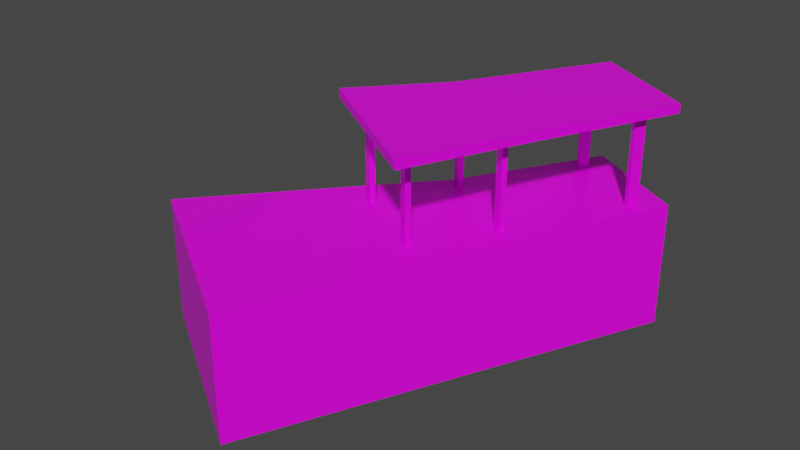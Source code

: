 # Source: b_sidebuilding.blend  (saved by Blender 2.93.20; exported with 4.5.12 LTS)
import bpy
from mathutils import Matrix  # noqa: F401  (used for matrix-valued properties, if any)

bpy.ops.wm.read_factory_settings(use_empty=True)
scene = bpy.context.scene
scene.name = 'Scene'

# ---- collections
col_collection = bpy.data.collections.new('Collection'); scene.collection.children.link(col_collection)

# ---- images (referenced by path relative to the original .blend; pixels are not part of the script)
import os
ASSET_DIR = os.environ.get("B2B_ASSET_DIR", "")  # directory of the original .blend (textures are referenced by path, not embedded)
HERE = os.path.dirname(os.path.abspath(__file__))  # packed textures are extracted next to this script under _unpacked/

def load_image(name, relpath, width, height, colorspace="sRGB"):
    """Load a texture the original file referenced (path relative to the .blend, or extracted next to this script)."""
    p = next((c for c in (os.path.join(HERE, relpath), os.path.join(ASSET_DIR, relpath)) if relpath and os.path.exists(c)), "")
    if p:
        img = bpy.data.images.load(p, check_existing=True)
        img.name = name
    else:  # same state as the original file: an image datablock whose file is absent (Cycles renders it pink)
        img = bpy.data.images.new(name, width, height)
        img.source = "FILE"
        img.filepath = "//" + (relpath or name)
    img.colorspace_settings.name = colorspace
    return img
img_tex_watertower_01_png = load_image('tex_watertower_01.png', 'tex_watertower_01.png', 1024, 1024, 'sRGB')

# ---- materials (node trees are filled in below, after node groups)
mat_mat_watertower_01 = bpy.data.materials.new('mat_watertower_01')
mat_mat_watertower_01.use_transparent_shadow = False

# ---- material node trees
mat_mat_watertower_01.use_nodes = True; mat_mat_watertower_01.node_tree.nodes.clear()
_N = mat_mat_watertower_01.node_tree.nodes; _L = mat_mat_watertower_01.node_tree.links
n0 = _N.new('ShaderNodeBsdfPrincipled'); n0.name = 'Principled BSDF'; n0.location = (10, 300)
n0.distribution = 'GGX'
n0.subsurface_method = 'BURLEY'
n0.inputs[2].default_value = 0.4
n0.inputs[3].default_value = 1.45
n0.inputs[27].default_value = (0.0, 0.0, 0.0, 1.0)
n0.inputs[28].default_value = 1.0
n1 = _N.new('ShaderNodeOutputMaterial'); n1.name = 'Material Output'; n1.location = (300, 300)
n2 = _N.new('ShaderNodeNormalMap'); n2.name = 'Normal Map'; n2.location = (-300, -300)
n2.label = 'Normal/Map'
n2.inputs[0].default_value = 0.0
n3 = _N.new('ShaderNodeTexImage'); n3.name = 'Image Texture'; n3.location = (-300, 600)
n3.image = img_tex_watertower_01_png
_L.new(n0.outputs[0], n1.inputs[0])
_L.new(n2.outputs[0], n0.inputs[5])
_L.new(n3.outputs[0], n0.inputs[0])
n1.is_active_output = True

# ---- world
world_world = bpy.data.worlds.new('World'); scene.world = world_world
world_world.use_nodes = True; world_world.node_tree.nodes.clear()
_N = world_world.node_tree.nodes; _L = world_world.node_tree.links
n0 = _N.new('ShaderNodeOutputWorld'); n0.name = 'World Output'; n0.location = (300, 300)
n1 = _N.new('ShaderNodeBackground'); n1.name = 'Background'; n1.location = (10, 300)
n1.inputs[0].default_value = (0.05088, 0.05088, 0.05088, 1.0)
_L.new(n1.outputs[0], n0.inputs[0])
n0.is_active_output = True
world_world.color = (0.05088, 0.05088, 0.05088)
world_world.use_sun_shadow = False
world_world.sun_shadow_jitter_overblur = 0.0

# ---- meshes
me_cube_028 = bpy.data.meshes.new('Cube.028')
me_cube_028.from_pydata([(-476.0, 215.3, 209.7), (-476.0, 248.9, 209.7), (87.42, 215.3, -617.1), (87.42, 248.9, -617.1), (53.2, 215.3, 549.7), (53.2, 248.9, 549.7), (477.1, 215.3, -394.2), (477.1, 248.9, -394.2), (-212.8, 215.3, -92.19), (-212.8, 248.9, -92.19), (244.2, 215.3, 112.2), (244.2, 248.9, 112.2), (-859.7, -584.5, 659.2), (-859.7, -118.9, 659.2), (87.42, -584.5, -617.1), (87.42, -118.9, -617.1), (-193.9, -584.5, 1077.0), (-193.9, -118.9, 1077.0), (477.1, -584.5, -394.2), (477.1, -118.9, -394.2), (-212.8, -584.5, -92.19), (-212.8, -118.9, -92.19), (244.4, -584.5, 112.2), (244.4, -118.9, 112.2), (143.4, -172.0, 129.0), (143.4, 231.8, 129.0), (108.7, -172.0, 109.2), (108.7, 231.8, 109.2), (153.0, -172.0, 112.1), (153.0, 231.8, 112.1), (118.4, -172.0, 92.24), (118.4, 231.8, 92.24), (357.3, -172.0, -304.8), (357.3, 231.8, -304.8), (377.1, -172.0, -339.5), (377.1, 231.8, -339.5), (374.2, -172.0, -295.1), (374.2, 231.8, -295.1), (394.0, -172.0, -329.8), (394.0, 231.8, -329.8), (64.13, -172.0, -472.5), (64.13, 231.8, -472.5), (83.94, -172.0, -507.1), (83.94, 231.8, -507.1), (81.04, -172.0, -462.8), (81.04, 231.8, -462.8), (100.9, -172.0, -497.5), (100.9, 231.8, -497.5), (-149.8, -172.0, -38.7), (-149.8, 231.8, -38.7), (-184.4, -172.0, -58.51), (-184.4, 231.8, -58.51), (-140.1, -172.0, -55.61), (-140.1, 231.8, -55.61), (-174.7, -172.0, -75.43), (-174.7, 231.8, -75.43), (-18.76, -172.0, 412.4), (-18.76, 231.8, 412.4), (-53.4, -172.0, 392.6), (-53.4, 231.8, 392.6), (-9.083, -172.0, 395.5), (-9.083, 231.8, 395.5), (-43.72, -172.0, 375.7), (-43.72, 231.8, 375.7), (-311.9, -172.0, 244.7), (-311.9, 231.8, 244.7), (-346.5, -172.0, 224.9), (-346.5, 231.8, 224.9), (-302.2, -172.0, 227.8), (-302.2, 231.8, 227.8), (-336.9, -172.0, 208.0), (-336.9, 231.8, 208.0)], [], [(8, 9, 3, 2), (2, 3, 7, 6), (10, 11, 5, 4), (4, 5, 1, 0), (8, 10, 4, 0), (11, 9, 1, 5), (7, 3, 9, 11), (2, 6, 10, 8), (6, 7, 11, 10), (0, 1, 9, 8), (20, 21, 15, 14), (14, 15, 19, 18), (22, 23, 17, 16), (16, 17, 13, 12), (23, 21, 13, 17), (19, 15, 21, 23), (18, 19, 23, 22), (12, 13, 21, 20), (24, 25, 27, 26), (26, 27, 31, 30), (30, 31, 29, 28), (28, 29, 25, 24), (26, 30, 28, 24), (31, 27, 25, 29), (32, 33, 35, 34), (34, 35, 39, 38), (38, 39, 37, 36), (36, 37, 33, 32), (34, 38, 36, 32), (39, 35, 33, 37), (40, 41, 43, 42), (42, 43, 47, 46), (46, 47, 45, 44), (44, 45, 41, 40), (42, 46, 44, 40), (47, 43, 41, 45), (48, 49, 51, 50), (50, 51, 55, 54), (54, 55, 53, 52), (52, 53, 49, 48), (50, 54, 52, 48), (55, 51, 49, 53), (56, 57, 59, 58), (58, 59, 63, 62), (62, 63, 61, 60), (60, 61, 57, 56), (58, 62, 60, 56), (63, 59, 57, 61), (64, 65, 67, 66), (66, 67, 71, 70), (70, 71, 69, 68), (68, 69, 65, 64), (66, 70, 68, 64), (71, 67, 65, 69)])
me_cube_028.polygons.foreach_set('use_smooth', [True] * 54)
_k = set([(0, 1), (0, 4), (0, 8), (1, 5), (1, 9), (2, 3), (2, 6), (2, 8), (3, 7), (3, 9), (4, 5), (4, 10), (5, 11), (6, 7), (6, 10), (7, 11), (8, 9), (10, 11), (12, 13), (13, 17), (13, 21), (14, 15), (15, 19), (15, 21), (16, 17), (17, 23), (18, 19), (19, 23), (20, 21), (24, 25), (24, 26), (24, 28), (25, 27), (25, 29), (26, 27), (26, 30), (27, 31), (28, 29), (28, 30), (29, 31), (30, 31), (32, 33), (32, 34), (32, 36), (33, 35), (33, 37), (34, 35), (34, 38), (35, 39), (36, 37), (36, 38), (37, 39), (38, 39), (40, 41), (40, 42), (40, 44), (41, 43), (41, 45), (42, 43), (42, 46), (43, 47), (44, 45), (44, 46), (45, 47), (46, 47), (48, 49), (48, 50), (48, 52), (49, 51), (49, 53), (50, 51), (50, 54), (51, 55), (52, 53), (52, 54), (53, 55), (54, 55), (56, 57), (56, 58), (56, 60), (57, 59), (57, 61), (58, 59), (58, 62), (59, 63), (60, 61), (60, 62), (61, 63), (62, 63), (64, 65), (64, 66), (64, 68), (65, 67), (65, 69), (66, 67), (66, 70), (67, 71), (68, 69), (68, 70), (69, 71), (70, 71)])
me_cube_028.attributes.new('sharp_edge', 'BOOLEAN', 'EDGE').data.foreach_set('value', [ (min(e.vertices), max(e.vertices)) in _k for e in me_cube_028.edges])
_uv = me_cube_028.uv_layers.new(name='UVMap')
_uv.uv.foreach_set('vector', [0.2863, 0.8817, 0.2863, 0.8899, 0.3312, 0.8899, 0.3312, 0.8817, 0.2554, 0.8817, 0.2554, 0.8899, 0.3234, 0.8899, 0.3234, 0.8817, 0.3144, 0.8614, 0.3144, 0.8734, 0.2631, 0.8734, 0.2631, 0.8614, 0.3853, 0.8614, 0.3853, 0.8734, 0.2467, 0.8734, 0.2467, 0.8614, 0.1234, 0.7922, 0.146, 0.7933, 0.1484, 0.7828, 0.1199, 0.7835, 0.1074, 0.9681, 0.06745, 0.9661, 0.06115, 0.9507, 0.1115, 0.9494, 0.1035, 0.9899, 0.06745, 0.9899, 0.06745, 0.9661, 0.1074, 0.9681, 0.1234, 0.8057, 0.1438, 0.8057, 0.146, 0.7933, 0.1234, 0.7922, 0.3744, 0.8614, 0.3744, 0.8734, 0.3144, 0.8734, 0.3144, 0.8614, 0.2666, 0.8614, 0.2666, 0.8734, 0.309, 0.8734, 0.309, 0.8614, 0.2338, 0.5319, 0.2338, 0.6528, 0.2813, 0.6528, 0.2813, 0.5319, 0.2103, 0.3796, 0.2103, 0.7429, -0.01121, 0.7429, -0.01121, 0.3796, 0.2878, 0.9086, 0.2878, 0.9653, 0.249, 0.9653, 0.249, 0.9086, 0.2376, 0.8104, 0.2376, 0.841, 0.2058, 0.841, 0.2058, 0.8104, 0.1841, 0.9004, 0.1646, 0.8994, 0.1572, 0.8807, 0.188, 0.8801, 0.1972, 0.9834, 0.111, 0.9834, 0.111, 0.9265, 0.2067, 0.9312, 0.2928, 0.9067, 0.2928, 0.9634, 0.2723, 0.9634, 0.2723, 0.9067, 0.2093, 0.5415, 0.2093, 0.6432, 0.2736, 0.6432, 0.2736, 0.5415, 0.2052, 0.7801, 0.2052, 0.8445, 0.2344, 0.8445, 0.2344, 0.7801, 0.2052, 0.7801, 0.2052, 0.8445, 0.2344, 0.8445, 0.2344, 0.7801, 0.2344, 0.7801, 0.2344, 0.8445, 0.2052, 0.8445, 0.2052, 0.7801, 0.2344, 0.7801, 0.2344, 0.8445, 0.2052, 0.8445, 0.2052, 0.7801, 0.1066, 0.8934, 0.8934, 0.8934, 0.8934, 0.1066, 0.1066, 0.1066, 0.8934, 0.8934, 0.1066, 0.8934, 0.1066, 0.1066, 0.8934, 0.1066, 0.2052, 0.7801, 0.2052, 0.8445, 0.2344, 0.8445, 0.2344, 0.7801, 0.2052, 0.7801, 0.2052, 0.8445, 0.2344, 0.8445, 0.2344, 0.7801, 0.2344, 0.7801, 0.2344, 0.8445, 0.2052, 0.8445, 0.2052, 0.7801, 0.2344, 0.7801, 0.2344, 0.8445, 0.2052, 0.8445, 0.2052, 0.7801, 0.1066, 0.8934, 0.8934, 0.8934, 0.8934, 0.1066, 0.1066, 0.1066, 0.8934, 0.8934, 0.1066, 0.8934, 0.1066, 0.1066, 0.8934, 0.1066, 0.2052, 0.7801, 0.2052, 0.8445, 0.2344, 0.8445, 0.2344, 0.7801, 0.2052, 0.7801, 0.2052, 0.8445, 0.2344, 0.8445, 0.2344, 0.7801, 0.2344, 0.7801, 0.2344, 0.8445, 0.2052, 0.8445, 0.2052, 0.7801, 0.2344, 0.7801, 0.2344, 0.8445, 0.2052, 0.8445, 0.2052, 0.7801, 0.1066, 0.8934, 0.8934, 0.8934, 0.8934, 0.1066, 0.1066, 0.1066, 0.8934, 0.8934, 0.1066, 0.8934, 0.1066, 0.1066, 0.8934, 0.1066, 0.2052, 0.7801, 0.2052, 0.8445, 0.2344, 0.8445, 0.2344, 0.7801, 0.2052, 0.7801, 0.2052, 0.8445, 0.2344, 0.8445, 0.2344, 0.7801, 0.2344, 0.7801, 0.2344, 0.8445, 0.2052, 0.8445, 0.2052, 0.7801, 0.2344, 0.7801, 0.2344, 0.8445, 0.2052, 0.8445, 0.2052, 0.7801, 0.1066, 0.8934, 0.8934, 0.8934, 0.8934, 0.1066, 0.1066, 0.1066, 0.8934, 0.8934, 0.1066, 0.8934, 0.1066, 0.1066, 0.8934, 0.1066, 0.2052, 0.7801, 0.2052, 0.8445, 0.2344, 0.8445, 0.2344, 0.7801, 0.2052, 0.7801, 0.2052, 0.8445, 0.2344, 0.8445, 0.2344, 0.7801, 0.2344, 0.7801, 0.2344, 0.8445, 0.2052, 0.8445, 0.2052, 0.7801, 0.2344, 0.7801, 0.2344, 0.8445, 0.2052, 0.8445, 0.2052, 0.7801, 0.1066, 0.8934, 0.8934, 0.8934, 0.8934, 0.1066, 0.1066, 0.1066, 0.8934, 0.8934, 0.1066, 0.8934, 0.1066, 0.1066, 0.8934, 0.1066, 0.2052, 0.7801, 0.2052, 0.8445, 0.2344, 0.8445, 0.2344, 0.7801, 0.2052, 0.7801, 0.2052, 0.8445, 0.2344, 0.8445, 0.2344, 0.7801, 0.2344, 0.7801, 0.2344, 0.8445, 0.2052, 0.8445, 0.2052, 0.7801, 0.2344, 0.7801, 0.2344, 0.8445, 0.2052, 0.8445, 0.2052, 0.7801, 0.1066, 0.8934, 0.8934, 0.8934, 0.8934, 0.1066, 0.1066, 0.1066, 0.8934, 0.8934, 0.1066, 0.8934, 0.1066, 0.1066, 0.8934, 0.1066])
me_cube_028.materials.append(mat_mat_watertower_01)
me_cube_028.use_remesh_fix_poles = True
me_cube_028.use_remesh_preserve_attributes = False
me_cube_028.update()
me_cube_028.normals_split_custom_set([tuple(v) for v in zip(*[iter([-0.868, 0.0, -0.4965, -0.868, 0.0, -0.4965, -0.868, 0.0, -0.4965, -0.868, 0.0, -0.4965, 0.4965, 0.0, -0.868, 0.4965, 0.0, -0.868, 0.4965, 0.0, -0.868, 0.4965, 0.0, -0.868, 0.9164, 0.0, 0.4002, 0.9164, 0.0, 0.4002, 0.9164, 0.0, 0.4002, 0.9164, 0.0, 0.4002, -0.5405, 0.0, 0.8413, -0.5405, 0.0, 0.8413, -0.5405, 0.0, 0.8413, -0.5405, 0.0, 0.8413, 0.0, -1.0, 0.0, 0.0, -1.0, 0.0, 0.0, -1.0, 0.0, 0.0, -1.0, 0.0, 0.0, 1.0, -4.618e-08, 0.0, 1.0, -4.83e-08, 0.0, 1.0, -6.4e-08, 0.0, 1.0, -6.4e-08, 0.0, 1.0, -2.838e-08, 0.0, 1.0, -2.838e-08, 0.0, 1.0, -4.83e-08, 0.0, 1.0, -4.618e-08, 0.0, -1.0, 0.0, 0.0, -1.0, 0.0, 0.0, -1.0, 0.0, 0.0, -1.0, 0.0, 0.9086, 0.0, 0.4177, 0.9086, 0.0, 0.4177, 0.9086, 0.0, 0.4177, 0.9086, 0.0, 0.4177, -0.7538, 0.0, -0.6571, -0.7538, 0.0, -0.6571, -0.7538, 0.0, -0.6571, -0.7538, 0.0, -0.6571, -0.868, 0.0, -0.4965, -0.868, 0.0, -0.4965, -0.868, 0.0, -0.4965, -0.868, 0.0, -0.4965, 0.4965, 0.0, -0.868, 0.4965, 0.0, -0.868, 0.4965, 0.0, -0.868, 0.4965, 0.0, -0.868, 0.9096, 0.0, 0.4155, 0.9096, 0.0, 0.4155, 0.9105, 0.0, 0.4135, 0.9105, 0.0, 0.4135, -0.5318, 0.0, 0.8469, -0.5318, 0.0, 0.8469, -0.5318, 0.0, 0.8469, -0.5318, 0.0, 0.8469, 0.0, 1.0, 0.0, 0.0, 1.0, 0.0, 0.0, 1.0, 0.0, 0.0, 1.0, 0.0, 0.0, 1.0, 0.0, 0.0, 1.0, 0.0, 0.0, 1.0, 0.0, 0.0, 1.0, 0.0, 0.9087, 0.0, 0.4175, 0.9087, 0.0, 0.4175, 0.9096, 0.0, 0.4155, 0.9096, 0.0, 0.4155, -0.7578, 0.0, -0.6524, -0.7578, 0.0, -0.6524, -0.7578, 0.0, -0.6524, -0.7578, 0.0, -0.6524, -0.4965, 0.0, 0.868, -0.4965, 0.0, 0.868, -0.4965, 0.0, 0.868, -0.4965, 0.0, 0.868, -0.868, 0.0, -0.4965, -0.868, 0.0, -0.4965, -0.868, 0.0, -0.4965, -0.868, 0.0, -0.4965, 0.4965, 0.0, -0.868, 0.4965, 0.0, -0.868, 0.4965, 0.0, -0.868, 0.4965, 0.0, -0.868, 0.868, 0.0, 0.4965, 0.868, 0.0, 0.4965, 0.868, 0.0, 0.4965, 0.868, 0.0, 0.4965, 0.0, -1.0, -1.57e-07, 0.0, -1.0, -1.57e-07, 0.0, -1.0, -1.57e-07, 0.0, -1.0, -1.57e-07, 0.0, 1.0, 3.14e-07, 0.0, 1.0, 3.14e-07, 0.0, 1.0, 3.14e-07, 0.0, 1.0, 3.14e-07, -0.868, 0.0, -0.4965, -0.868, 0.0, -0.4965, -0.868, 0.0, -0.4965, -0.868, 0.0, -0.4965, 0.4965, 0.0, -0.868, 0.4965, 0.0, -0.868, 0.4965, 0.0, -0.868, 0.4965, 0.0, -0.868, 0.868, 0.0, 0.4965, 0.868, 0.0, 0.4965, 0.868, 0.0, 0.4965, 0.868, 0.0, 0.4965, -0.4965, 0.0, 0.868, -0.4965, 0.0, 0.868, -0.4965, 0.0, 0.868, -0.4965, 0.0, 0.868, 0.0, -1.0, 3.14e-07, 0.0, -1.0, 3.14e-07, 0.0, -1.0, 3.14e-07, 0.0, -1.0, 3.14e-07, 0.0, 1.0, 0.0, 0.0, 1.0, 0.0, 0.0, 1.0, 0.0, 0.0, 1.0, 0.0, -0.868, 0.0, -0.4965, -0.868, 0.0, -0.4965, -0.868, 0.0, -0.4965, -0.868, 0.0, -0.4965, 0.4965, 0.0, -0.868, 0.4965, 0.0, -0.868, 0.4965, 0.0, -0.868, 0.4965, 0.0, -0.868, 0.868, 0.0, 0.4965, 0.868, 0.0, 0.4965, 0.868, 0.0, 0.4965, 0.868, 0.0, 0.4965, -0.4965, 0.0, 0.868, -0.4965, 0.0, 0.868, -0.4965, 0.0, 0.868, -0.4965, 0.0, 0.868, 0.0, -1.0, 3.139e-07, 0.0, -1.0, 3.139e-07, 0.0, -1.0, 3.139e-07, 0.0, -1.0, 3.139e-07, 0.0, 1.0, 0.0, 0.0, 1.0, 0.0, 0.0, 1.0, 0.0, 0.0, 1.0, 0.0, -0.4965, 0.0, 0.868, -0.4965, 0.0, 0.868, -0.4965, 0.0, 0.868, -0.4965, 0.0, 0.868, -0.868, 0.0, -0.4965, -0.868, 0.0, -0.4965, -0.868, 0.0, -0.4965, -0.868, 0.0, -0.4965, 0.4965, 0.0, -0.868, 0.4965, 0.0, -0.868, 0.4965, 0.0, -0.868, 0.4965, 0.0, -0.868, 0.868, 0.0, 0.4965, 0.868, 0.0, 0.4965, 0.868, 0.0, 0.4965, 0.868, 0.0, 0.4965, 0.0, -1.0, -1.57e-07, 0.0, -1.0, -1.57e-07, 0.0, -1.0, -1.57e-07, 0.0, -1.0, -1.57e-07, 0.0, 1.0, 3.14e-07, 0.0, 1.0, 3.14e-07, 0.0, 1.0, 3.14e-07, 0.0, 1.0, 3.14e-07, -0.4965, 0.0, 0.868, -0.4965, 0.0, 0.868, -0.4965, 0.0, 0.868, -0.4965, 0.0, 0.868, -0.868, 0.0, -0.4965, -0.868, 0.0, -0.4965, -0.868, 0.0, -0.4965, -0.868, 0.0, -0.4965, 0.4965, 0.0, -0.868, 0.4965, 0.0, -0.868, 0.4965, 0.0, -0.868, 0.4965, 0.0, -0.868, 0.868, 0.0, 0.4965, 0.868, 0.0, 0.4965, 0.868, 0.0, 0.4965, 0.868, 0.0, 0.4965, 0.0, -1.0, -1.57e-07, 0.0, -1.0, -1.57e-07, 0.0, -1.0, -1.57e-07, 0.0, -1.0, -1.57e-07, 0.0, 1.0, 3.14e-07, 0.0, 1.0, 3.14e-07, 0.0, 1.0, 3.14e-07, 0.0, 1.0, 3.14e-07, -0.4965, 0.0, 0.868, -0.4965, 0.0, 0.868, -0.4965, 0.0, 0.868, -0.4965, 0.0, 0.868, -0.868, 0.0, -0.4965, -0.868, 0.0, -0.4965, -0.868, 0.0, -0.4965, -0.868, 0.0, -0.4965, 0.4965, 0.0, -0.868, 0.4965, 0.0, -0.868, 0.4965, 0.0, -0.868, 0.4965, 0.0, -0.868, 0.868, 0.0, 0.4965, 0.868, 0.0, 0.4965, 0.868, 0.0, 0.4965, 0.868, 0.0, 0.4965, 0.0, -1.0, -1.57e-07, 0.0, -1.0, -1.57e-07, 0.0, -1.0, -1.57e-07, 0.0, -1.0, -1.57e-07, 0.0, 1.0, 3.14e-07, 0.0, 1.0, 3.14e-07, 0.0, 1.0, 3.14e-07, 0.0, 1.0, 3.14e-07])] * 3)])

# ---- objects
ob_sidebuilding = bpy.data.objects.new('sidebuilding', me_cube_028)
ob_mesh_sidebuilding_01 = bpy.data.objects.new('mesh_sidebuilding_01', None)

# ---- transforms, parenting, visibility, modifiers, constraints
ob_sidebuilding.parent = ob_mesh_sidebuilding_01
ob_sidebuilding.location = (0.0, 0.0, 0.0)
ob_sidebuilding.color = (0.8, 0.8, 0.8, 1.0)
ob_mesh_sidebuilding_01.location = (0.0, 0.0, 0.0)
ob_mesh_sidebuilding_01.rotation_euler = (1.571, -0.0, 0.0)
ob_mesh_sidebuilding_01.scale = (0.01, 0.01, 0.01)
ob_mesh_sidebuilding_01.color = (0.8, 0.8, 0.8, 1.0)

# ---- collection membership
col_collection.objects.link(ob_sidebuilding)
col_collection.objects.link(ob_mesh_sidebuilding_01)

# ---- scene / render settings (as saved in the file)
scene.frame_start = 1; scene.frame_end = 250; scene.frame_set(1)
scene.render.engine = 'BLENDER_EEVEE_NEXT'
scene.cycles.use_denoising = False
scene.cycles.samples = 128
scene.cycles.sampling_pattern = 'TABULATED_SOBOL'
scene.cycles.use_adaptive_sampling = False
scene.cycles.use_light_tree = False
scene.view_settings.view_transform = 'Filmic'
bpy.context.view_layer.update()

# ---- added for rendering (the .blend has no active camera and no usable light): camera, sun
cam_auto = bpy.data.cameras.new('AutoCamera')
cam_auto.lens = 50.0
cam_auto.sensor_width = 36.0
cam_auto.clip_end = 1000.0
ob_auto_camera = bpy.data.objects.new('AutoCamera', cam_auto)
scene.collection.objects.link(ob_auto_camera)
ob_auto_camera.location = (19.4927, -27.9884, 15.4469)
ob_auto_camera.rotation_euler = (1.09748, -7.21219e-08, 0.694738)
scene.camera = ob_auto_camera
light_auto_sun = bpy.data.lights.new('AutoSun', 'SUN')
light_auto_sun.energy = 3.0
light_auto_sun.angle = 0.0523599
ob_auto_sun = bpy.data.objects.new('AutoSun', light_auto_sun)
scene.collection.objects.link(ob_auto_sun)
ob_auto_sun.rotation_euler = (0.872665, 0.174533, 0.523599)
bpy.context.view_layer.update()
